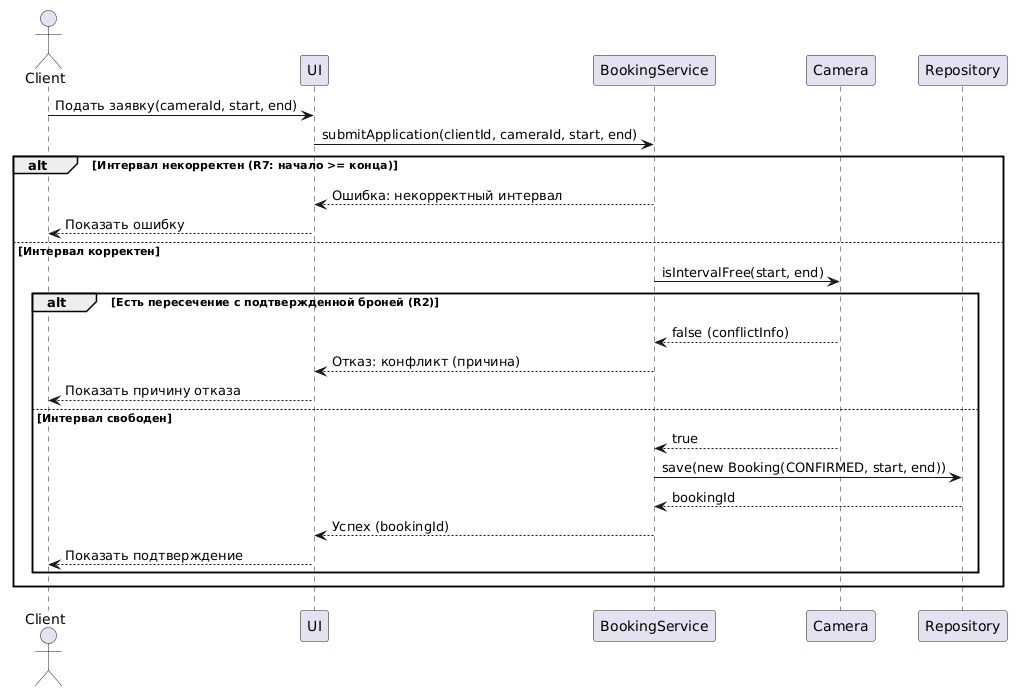

The diagram above was rendered by PlantUML. Its source (embedded in the PNG):
@startuml
actor Client
participant UI
participant BookingService
participant Camera
participant Repository

Client -> UI: Подать заявку(cameraId, start, end)
UI -> BookingService: submitApplication(clientId, cameraId, start, end)

alt Интервал некорректен (R7: начало >= конца)
    BookingService --> UI: Ошибка: некорректный интервал
    UI --> Client: Показать ошибку
else Интервал корректен
    BookingService -> Camera: isIntervalFree(start, end)
    
    alt Есть пересечение с подтвержденной броней (R2)
        Camera --> BookingService: false (conflictInfo)
        BookingService --> UI: Отказ: конфликт (причина)
        UI --> Client: Показать причину отказа
    else Интервал свободен
        Camera --> BookingService: true
        BookingService -> Repository: save(new Booking(CONFIRMED, start, end))
        Repository --> BookingService: bookingId
        BookingService --> UI: Успех (bookingId)
        UI --> Client: Показать подтверждение
    end
end
@enduml